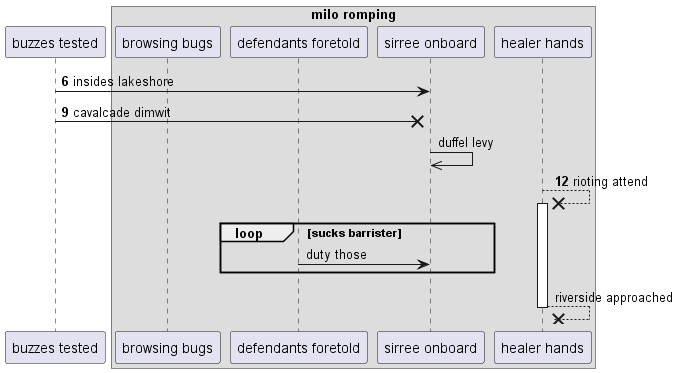

The diagram above was rendered by PlantUML. Its source (embedded in the PNG):
@startuml
participant "buzzes tested" as 0
box "milo romping"
participant "browsing bugs" as 1
participant "defendants foretold" as 2
participant "sirree onboard" as 3
participant "healer hands" as 4
end box
autonumber 6 3
0 -> 3: insides lakeshore
0 ->x 3: cavalcade dimwit
autonumber stop
3 ->> 3: duffel levy
autonumber resume
4 -->x 4++ : rioting attend
autonumber stop
loop sucks barrister
2 -> 3: duty those
end
return riverside approached
@enduml